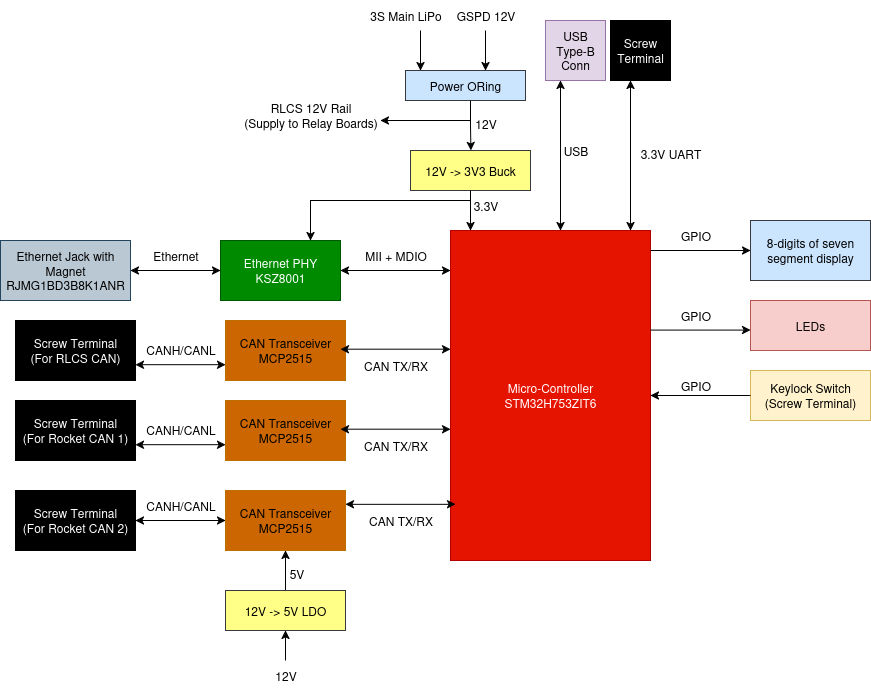

The diagram above was exported from draw.io. Its source (the exported page's mxGraphModel, read from the mxfile embedded in the PNG):
<mxGraphModel dx="1426" dy="795" grid="1" gridSize="10" guides="1" tooltips="1" connect="1" arrows="1" fold="1" page="1" pageScale="1" pageWidth="1169" pageHeight="827" math="0" shadow="0">
  <root>
    <mxCell id="0" />
    <mxCell id="1" parent="0" />
    <mxCell id="qdDsLHyzKveJU3ITfmSE-1" value="&lt;div&gt;Micro-Controller&lt;/div&gt;&lt;div&gt;STM32H753ZIT6&lt;/div&gt;" style="rounded=0;whiteSpace=wrap;html=1;fillColor=#e51400;strokeColor=#B20000;fontColor=#ffffff;" parent="1" vertex="1">
      <mxGeometry x="510" y="280" width="200" height="330" as="geometry" />
    </mxCell>
    <mxCell id="HoFPzHtr6OF-qo0QC_54-1" value="" style="endArrow=classic;startArrow=classic;html=1;rounded=0;" parent="1" edge="1">
      <mxGeometry width="50" height="50" relative="1" as="geometry">
        <mxPoint x="400" y="320" as="sourcePoint" />
        <mxPoint x="510" y="320" as="targetPoint" />
      </mxGeometry>
    </mxCell>
    <mxCell id="HoFPzHtr6OF-qo0QC_54-2" value="MII + MDIO" style="text;html=1;align=center;verticalAlign=middle;resizable=0;points=[];autosize=1;strokeColor=none;fillColor=none;" parent="1" vertex="1">
      <mxGeometry x="410" y="290" width="90" height="30" as="geometry" />
    </mxCell>
    <mxCell id="HoFPzHtr6OF-qo0QC_54-4" value="&lt;div&gt;Ethernet PHY&lt;/div&gt;&lt;div&gt;KSZ8001&lt;/div&gt;" style="rounded=0;whiteSpace=wrap;html=1;fillColor=#008a00;strokeColor=#005700;fontColor=#ffffff;" parent="1" vertex="1">
      <mxGeometry x="280" y="290" width="120" height="60" as="geometry" />
    </mxCell>
    <mxCell id="XH1Xhjpc8VRsZA--ubRQ-1" value="" style="endArrow=classic;startArrow=classic;html=1;rounded=0;" parent="1" edge="1">
      <mxGeometry width="50" height="50" relative="1" as="geometry">
        <mxPoint x="190" y="320" as="sourcePoint" />
        <mxPoint x="280" y="320" as="targetPoint" />
      </mxGeometry>
    </mxCell>
    <mxCell id="XH1Xhjpc8VRsZA--ubRQ-2" value="Ethernet" style="text;html=1;align=center;verticalAlign=middle;resizable=0;points=[];autosize=1;strokeColor=none;fillColor=none;" parent="1" vertex="1">
      <mxGeometry x="200" y="290" width="70" height="30" as="geometry" />
    </mxCell>
    <mxCell id="XH1Xhjpc8VRsZA--ubRQ-4" value="&lt;div&gt;Ethernet Jack with Magnet&lt;/div&gt;&lt;div&gt;RJMG1BD3B8K1ANR&lt;/div&gt;" style="rounded=0;whiteSpace=wrap;html=1;fillColor=#bac8d3;strokeColor=#23445d;" parent="1" vertex="1">
      <mxGeometry x="60" y="290" width="130" height="60" as="geometry" />
    </mxCell>
    <mxCell id="ubYwXcn9aYm7zvfCdxok-1" value="&lt;div&gt;CAN Transceiver&lt;/div&gt;&lt;div&gt;MCP2515&lt;/div&gt;" style="rounded=0;whiteSpace=wrap;html=1;fillColor=#CC6600;strokeColor=#BD7000;fontColor=#000000;" parent="1" vertex="1">
      <mxGeometry x="285" y="450" width="120" height="60" as="geometry" />
    </mxCell>
    <mxCell id="ubYwXcn9aYm7zvfCdxok-2" value="&lt;div&gt;CAN Transceiver&lt;/div&gt;&lt;div&gt;MCP2515&lt;/div&gt;" style="rounded=0;whiteSpace=wrap;html=1;fillColor=#CC6600;strokeColor=#BD7000;fontColor=#000000;" parent="1" vertex="1">
      <mxGeometry x="285" y="540" width="120" height="60" as="geometry" />
    </mxCell>
    <mxCell id="ubYwXcn9aYm7zvfCdxok-3" value="" style="endArrow=classic;startArrow=classic;html=1;rounded=0;" parent="1" edge="1">
      <mxGeometry width="50" height="50" relative="1" as="geometry">
        <mxPoint x="400" y="478.69" as="sourcePoint" />
        <mxPoint x="510" y="478.69" as="targetPoint" />
      </mxGeometry>
    </mxCell>
    <mxCell id="ubYwXcn9aYm7zvfCdxok-4" value="CAN TX/RX" style="text;html=1;align=center;verticalAlign=middle;resizable=0;points=[];autosize=1;strokeColor=none;fillColor=none;" parent="1" vertex="1">
      <mxGeometry x="410" y="480" width="90" height="30" as="geometry" />
    </mxCell>
    <mxCell id="ubYwXcn9aYm7zvfCdxok-5" value="" style="endArrow=classic;startArrow=classic;html=1;rounded=0;" parent="1" edge="1">
      <mxGeometry width="50" height="50" relative="1" as="geometry">
        <mxPoint x="405" y="553.83" as="sourcePoint" />
        <mxPoint x="515" y="553.83" as="targetPoint" />
      </mxGeometry>
    </mxCell>
    <mxCell id="ubYwXcn9aYm7zvfCdxok-6" value="CAN TX/RX" style="text;html=1;align=center;verticalAlign=middle;resizable=0;points=[];autosize=1;strokeColor=none;fillColor=none;" parent="1" vertex="1">
      <mxGeometry x="415" y="554.8299999999999" width="90" height="30" as="geometry" />
    </mxCell>
    <mxCell id="ubYwXcn9aYm7zvfCdxok-7" value="" style="endArrow=classic;startArrow=classic;html=1;rounded=0;" parent="1" edge="1">
      <mxGeometry width="50" height="50" relative="1" as="geometry">
        <mxPoint x="195" y="494.19" as="sourcePoint" />
        <mxPoint x="285" y="494.19" as="targetPoint" />
      </mxGeometry>
    </mxCell>
    <mxCell id="ubYwXcn9aYm7zvfCdxok-8" value="CANH/CANL" style="text;html=1;align=center;verticalAlign=middle;resizable=0;points=[];autosize=1;strokeColor=none;fillColor=none;" parent="1" vertex="1">
      <mxGeometry x="195" y="464.19" width="90" height="30" as="geometry" />
    </mxCell>
    <mxCell id="ubYwXcn9aYm7zvfCdxok-9" value="&lt;div&gt;&lt;span style=&quot;color: light-dark(rgb(255, 255, 255), rgb(237, 237, 237));&quot;&gt;Screw Terminal&lt;/span&gt;&lt;/div&gt;&lt;div&gt;&lt;span style=&quot;color: light-dark(rgb(255, 255, 255), rgb(237, 237, 237));&quot;&gt;(For Rocket CAN 1)&lt;/span&gt;&lt;/div&gt;" style="rounded=0;whiteSpace=wrap;html=1;fillColor=#000000;" parent="1" vertex="1">
      <mxGeometry x="75" y="450" width="120" height="60" as="geometry" />
    </mxCell>
    <mxCell id="ubYwXcn9aYm7zvfCdxok-11" value="" style="endArrow=classic;startArrow=classic;html=1;rounded=0;" parent="1" edge="1">
      <mxGeometry width="50" height="50" relative="1" as="geometry">
        <mxPoint x="195" y="570" as="sourcePoint" />
        <mxPoint x="285" y="570" as="targetPoint" />
      </mxGeometry>
    </mxCell>
    <mxCell id="ubYwXcn9aYm7zvfCdxok-12" value="CANH/CANL" style="text;html=1;align=center;verticalAlign=middle;resizable=0;points=[];autosize=1;strokeColor=none;fillColor=none;" parent="1" vertex="1">
      <mxGeometry x="195" y="540" width="90" height="30" as="geometry" />
    </mxCell>
    <mxCell id="ubYwXcn9aYm7zvfCdxok-13" value="&lt;div&gt;&lt;span style=&quot;color: light-dark(rgb(255, 255, 255), rgb(237, 237, 237));&quot;&gt;Screw Terminal&lt;/span&gt;&lt;/div&gt;&lt;div&gt;&lt;span style=&quot;color: light-dark(rgb(255, 255, 255), rgb(237, 237, 237));&quot;&gt;(For Rocket CAN 2)&lt;/span&gt;&lt;/div&gt;" style="rounded=0;whiteSpace=wrap;html=1;fillColor=#000000;" parent="1" vertex="1">
      <mxGeometry x="75" y="540" width="120" height="60" as="geometry" />
    </mxCell>
    <mxCell id="nTfEvm4-ibgXAPG-Cj3S-1" value="12V -&amp;gt; 3V3 Buck" style="rounded=0;whiteSpace=wrap;html=1;fillColor=#ffff88;strokeColor=#36393d;" parent="1" vertex="1">
      <mxGeometry x="470" y="200" width="120" height="40" as="geometry" />
    </mxCell>
    <mxCell id="nTfEvm4-ibgXAPG-Cj3S-2" style="edgeStyle=orthogonalEdgeStyle;rounded=0;orthogonalLoop=1;jettySize=auto;html=1;exitX=0.5;exitY=1;exitDx=0;exitDy=0;" parent="1" source="nTfEvm4-ibgXAPG-Cj3S-1" edge="1">
      <mxGeometry relative="1" as="geometry">
        <mxPoint x="530" y="280" as="targetPoint" />
      </mxGeometry>
    </mxCell>
    <mxCell id="nTfEvm4-ibgXAPG-Cj3S-3" value="Power ORing" style="rounded=0;whiteSpace=wrap;html=1;fillColor=#cce5ff;strokeColor=#36393d;" parent="1" vertex="1">
      <mxGeometry x="465" y="120" width="120" height="30" as="geometry" />
    </mxCell>
    <mxCell id="nTfEvm4-ibgXAPG-Cj3S-4" style="edgeStyle=orthogonalEdgeStyle;rounded=0;orthogonalLoop=1;jettySize=auto;html=1;exitX=0.5;exitY=1;exitDx=0;exitDy=0;entryX=0.087;entryY=-0.009;entryDx=0;entryDy=0;entryPerimeter=0;" parent="1" edge="1">
      <mxGeometry relative="1" as="geometry">
        <mxPoint x="530" y="150.36" as="sourcePoint" />
        <mxPoint x="530.44" y="200" as="targetPoint" />
      </mxGeometry>
    </mxCell>
    <mxCell id="nTfEvm4-ibgXAPG-Cj3S-5" value="12V" style="text;html=1;align=center;verticalAlign=middle;resizable=0;points=[];autosize=1;strokeColor=none;fillColor=none;" parent="1" vertex="1">
      <mxGeometry x="525" y="158.36" width="40" height="30" as="geometry" />
    </mxCell>
    <mxCell id="nTfEvm4-ibgXAPG-Cj3S-7" value="3.3V" style="text;html=1;align=center;verticalAlign=middle;resizable=0;points=[];autosize=1;strokeColor=none;fillColor=none;" parent="1" vertex="1">
      <mxGeometry x="520" y="240" width="50" height="30" as="geometry" />
    </mxCell>
    <mxCell id="nTfEvm4-ibgXAPG-Cj3S-9" value="" style="endArrow=classic;html=1;rounded=0;entryX=0.75;entryY=0;entryDx=0;entryDy=0;" parent="1" target="HoFPzHtr6OF-qo0QC_54-4" edge="1">
      <mxGeometry width="50" height="50" relative="1" as="geometry">
        <mxPoint x="530" y="250" as="sourcePoint" />
        <mxPoint x="580" y="200" as="targetPoint" />
        <Array as="points">
          <mxPoint x="370" y="250" />
        </Array>
      </mxGeometry>
    </mxCell>
    <mxCell id="nTfEvm4-ibgXAPG-Cj3S-11" style="edgeStyle=orthogonalEdgeStyle;rounded=0;orthogonalLoop=1;jettySize=auto;html=1;exitX=0.5;exitY=0;exitDx=0;exitDy=0;entryX=0.5;entryY=1;entryDx=0;entryDy=0;" parent="1" source="nTfEvm4-ibgXAPG-Cj3S-10" target="ubYwXcn9aYm7zvfCdxok-2" edge="1">
      <mxGeometry relative="1" as="geometry" />
    </mxCell>
    <mxCell id="nTfEvm4-ibgXAPG-Cj3S-10" value="12V -&amp;gt; 5V LDO" style="rounded=0;whiteSpace=wrap;html=1;fillColor=#ffff88;strokeColor=#36393d;" parent="1" vertex="1">
      <mxGeometry x="285" y="640" width="120" height="40" as="geometry" />
    </mxCell>
    <mxCell id="nTfEvm4-ibgXAPG-Cj3S-12" value="5V" style="text;html=1;align=center;verticalAlign=middle;resizable=0;points=[];autosize=1;strokeColor=none;fillColor=none;" parent="1" vertex="1">
      <mxGeometry x="336" y="608" width="40" height="30" as="geometry" />
    </mxCell>
    <mxCell id="nTfEvm4-ibgXAPG-Cj3S-13" value="12V" style="text;html=1;align=center;verticalAlign=middle;resizable=0;points=[];autosize=1;strokeColor=none;fillColor=none;" parent="1" vertex="1">
      <mxGeometry x="325" y="710" width="40" height="30" as="geometry" />
    </mxCell>
    <mxCell id="nTfEvm4-ibgXAPG-Cj3S-14" value="" style="endArrow=classic;html=1;rounded=0;entryX=0.5;entryY=1;entryDx=0;entryDy=0;" parent="1" target="nTfEvm4-ibgXAPG-Cj3S-10" edge="1">
      <mxGeometry width="50" height="50" relative="1" as="geometry">
        <mxPoint x="345" y="710" as="sourcePoint" />
        <mxPoint x="395" y="660" as="targetPoint" />
      </mxGeometry>
    </mxCell>
    <mxCell id="nTfEvm4-ibgXAPG-Cj3S-15" value="" style="endArrow=classic;html=1;rounded=0;" parent="1" edge="1">
      <mxGeometry width="50" height="50" relative="1" as="geometry">
        <mxPoint x="480" y="80" as="sourcePoint" />
        <mxPoint x="480" y="120" as="targetPoint" />
      </mxGeometry>
    </mxCell>
    <mxCell id="nTfEvm4-ibgXAPG-Cj3S-16" value="" style="endArrow=classic;html=1;rounded=0;" parent="1" edge="1">
      <mxGeometry width="50" height="50" relative="1" as="geometry">
        <mxPoint x="545" y="80" as="sourcePoint" />
        <mxPoint x="545" y="120" as="targetPoint" />
      </mxGeometry>
    </mxCell>
    <mxCell id="nTfEvm4-ibgXAPG-Cj3S-17" value="3S Main LiPo" style="text;html=1;align=center;verticalAlign=middle;resizable=0;points=[];autosize=1;strokeColor=none;fillColor=none;" parent="1" vertex="1">
      <mxGeometry x="420" y="50" width="90" height="30" as="geometry" />
    </mxCell>
    <mxCell id="nTfEvm4-ibgXAPG-Cj3S-18" value="GSPD 12V" style="text;html=1;align=center;verticalAlign=middle;resizable=0;points=[];autosize=1;strokeColor=none;fillColor=none;" parent="1" vertex="1">
      <mxGeometry x="505" y="50" width="80" height="30" as="geometry" />
    </mxCell>
    <mxCell id="nTfEvm4-ibgXAPG-Cj3S-19" value="" style="endArrow=classic;html=1;rounded=0;" parent="1" edge="1">
      <mxGeometry width="50" height="50" relative="1" as="geometry">
        <mxPoint x="530" y="170" as="sourcePoint" />
        <mxPoint x="440" y="170" as="targetPoint" />
      </mxGeometry>
    </mxCell>
    <mxCell id="nTfEvm4-ibgXAPG-Cj3S-20" value="&lt;div&gt;RLCS 12V Rail&lt;/div&gt;&lt;div&gt;(Supply to Relay Boards)&lt;/div&gt;" style="text;html=1;align=center;verticalAlign=middle;resizable=0;points=[];autosize=1;strokeColor=none;fillColor=none;" parent="1" vertex="1">
      <mxGeometry x="290" y="145" width="160" height="40" as="geometry" />
    </mxCell>
    <mxCell id="D9OYoL-hVHCEQilNKT06-1" value="" style="endArrow=classic;html=1;rounded=0;" parent="1" edge="1">
      <mxGeometry width="50" height="50" relative="1" as="geometry">
        <mxPoint x="710" y="300" as="sourcePoint" />
        <mxPoint x="810" y="300" as="targetPoint" />
      </mxGeometry>
    </mxCell>
    <mxCell id="D9OYoL-hVHCEQilNKT06-2" value="GPIO" style="text;html=1;align=center;verticalAlign=middle;resizable=0;points=[];autosize=1;strokeColor=none;fillColor=none;" parent="1" vertex="1">
      <mxGeometry x="730" y="270" width="50" height="30" as="geometry" />
    </mxCell>
    <mxCell id="D9OYoL-hVHCEQilNKT06-3" value="8-digits of seven segment display" style="rounded=0;whiteSpace=wrap;html=1;fillColor=#cce5ff;strokeColor=#36393d;" parent="1" vertex="1">
      <mxGeometry x="810" y="270" width="120" height="60" as="geometry" />
    </mxCell>
    <mxCell id="0N-YdFhR0gd5MEaFAJDC-1" value="" style="endArrow=classic;startArrow=classic;html=1;rounded=0;" parent="1" edge="1">
      <mxGeometry width="50" height="50" relative="1" as="geometry">
        <mxPoint x="620" y="280" as="sourcePoint" />
        <mxPoint x="620" y="130" as="targetPoint" />
      </mxGeometry>
    </mxCell>
    <mxCell id="0N-YdFhR0gd5MEaFAJDC-2" value="" style="endArrow=classic;startArrow=classic;html=1;rounded=0;" parent="1" edge="1">
      <mxGeometry width="50" height="50" relative="1" as="geometry">
        <mxPoint x="690" y="280" as="sourcePoint" />
        <mxPoint x="690" y="130" as="targetPoint" />
      </mxGeometry>
    </mxCell>
    <mxCell id="0N-YdFhR0gd5MEaFAJDC-3" value="USB" style="text;html=1;align=center;verticalAlign=middle;resizable=0;points=[];autosize=1;strokeColor=none;fillColor=none;" parent="1" vertex="1">
      <mxGeometry x="610" y="185" width="50" height="30" as="geometry" />
    </mxCell>
    <mxCell id="0N-YdFhR0gd5MEaFAJDC-4" value="&lt;div&gt;3.3V UART&lt;/div&gt;" style="text;html=1;align=center;verticalAlign=middle;resizable=0;points=[];autosize=1;strokeColor=none;fillColor=none;" parent="1" vertex="1">
      <mxGeometry x="690" y="188.36" width="80" height="30" as="geometry" />
    </mxCell>
    <mxCell id="0N-YdFhR0gd5MEaFAJDC-5" value="&lt;div&gt;&lt;span style=&quot;color: light-dark(rgb(255, 255, 255), rgb(237, 237, 237));&quot;&gt;Screw Terminal&lt;/span&gt;&lt;/div&gt;" style="rounded=0;whiteSpace=wrap;html=1;fillColor=#000000;" parent="1" vertex="1">
      <mxGeometry x="670" y="70" width="60" height="60" as="geometry" />
    </mxCell>
    <mxCell id="0N-YdFhR0gd5MEaFAJDC-7" value="&lt;div&gt;USB Type-B&lt;/div&gt;&lt;div&gt;Conn&lt;/div&gt;" style="rounded=0;whiteSpace=wrap;html=1;fillColor=#e1d5e7;strokeColor=#9673a6;" parent="1" vertex="1">
      <mxGeometry x="605" y="70" width="60" height="60" as="geometry" />
    </mxCell>
    <mxCell id="prMELB2387xpJ6BFsLP5-1" value="" style="endArrow=classic;html=1;rounded=0;" parent="1" edge="1">
      <mxGeometry width="50" height="50" relative="1" as="geometry">
        <mxPoint x="710" y="379.58" as="sourcePoint" />
        <mxPoint x="810" y="379.58" as="targetPoint" />
      </mxGeometry>
    </mxCell>
    <mxCell id="prMELB2387xpJ6BFsLP5-2" value="LEDs" style="rounded=0;whiteSpace=wrap;html=1;fillColor=#f8cecc;strokeColor=#b85450;" parent="1" vertex="1">
      <mxGeometry x="810" y="350" width="120" height="50" as="geometry" />
    </mxCell>
    <mxCell id="prMELB2387xpJ6BFsLP5-3" value="GPIO" style="text;html=1;align=center;verticalAlign=middle;resizable=0;points=[];autosize=1;strokeColor=none;fillColor=none;" parent="1" vertex="1">
      <mxGeometry x="730" y="350" width="50" height="30" as="geometry" />
    </mxCell>
    <mxCell id="xflImynpf2Wqqo4FIika-1" value="&lt;div&gt;CAN Transceiver&lt;/div&gt;&lt;div&gt;MCP2515&lt;/div&gt;" style="rounded=0;whiteSpace=wrap;html=1;fillColor=#CC6600;strokeColor=#BD7000;fontColor=#000000;" parent="1" vertex="1">
      <mxGeometry x="285" y="370" width="120" height="60" as="geometry" />
    </mxCell>
    <mxCell id="xflImynpf2Wqqo4FIika-2" value="" style="endArrow=classic;startArrow=classic;html=1;rounded=0;" parent="1" edge="1">
      <mxGeometry width="50" height="50" relative="1" as="geometry">
        <mxPoint x="400" y="398.69" as="sourcePoint" />
        <mxPoint x="510" y="398.69" as="targetPoint" />
      </mxGeometry>
    </mxCell>
    <mxCell id="xflImynpf2Wqqo4FIika-3" value="CAN TX/RX" style="text;html=1;align=center;verticalAlign=middle;resizable=0;points=[];autosize=1;strokeColor=none;fillColor=none;" parent="1" vertex="1">
      <mxGeometry x="410" y="400" width="90" height="30" as="geometry" />
    </mxCell>
    <mxCell id="xflImynpf2Wqqo4FIika-4" value="" style="endArrow=classic;startArrow=classic;html=1;rounded=0;" parent="1" edge="1">
      <mxGeometry width="50" height="50" relative="1" as="geometry">
        <mxPoint x="195" y="414.19000000000005" as="sourcePoint" />
        <mxPoint x="285" y="414.19000000000005" as="targetPoint" />
      </mxGeometry>
    </mxCell>
    <mxCell id="xflImynpf2Wqqo4FIika-5" value="CANH/CANL" style="text;html=1;align=center;verticalAlign=middle;resizable=0;points=[];autosize=1;strokeColor=none;fillColor=none;" parent="1" vertex="1">
      <mxGeometry x="195" y="384.19" width="90" height="30" as="geometry" />
    </mxCell>
    <mxCell id="xflImynpf2Wqqo4FIika-6" value="&lt;div&gt;&lt;span style=&quot;color: light-dark(rgb(255, 255, 255), rgb(237, 237, 237));&quot;&gt;Screw Terminal&lt;/span&gt;&lt;/div&gt;&lt;div&gt;&lt;span style=&quot;color: light-dark(rgb(255, 255, 255), rgb(237, 237, 237));&quot;&gt;(For RLCS CAN)&lt;/span&gt;&lt;/div&gt;" style="rounded=0;whiteSpace=wrap;html=1;fillColor=#000000;" parent="1" vertex="1">
      <mxGeometry x="75" y="370" width="120" height="60" as="geometry" />
    </mxCell>
    <mxCell id="oGTjjYkksZVO2E5MRqZW-1" value="&lt;div&gt;Keylock Switch&lt;/div&gt;&lt;div&gt;(Screw Terminal)&lt;/div&gt;" style="rounded=0;whiteSpace=wrap;html=1;fillColor=#fff2cc;strokeColor=#d6b656;" vertex="1" parent="1">
      <mxGeometry x="810" y="420" width="120" height="50" as="geometry" />
    </mxCell>
    <mxCell id="oGTjjYkksZVO2E5MRqZW-2" value="" style="endArrow=classic;html=1;rounded=0;entryX=1;entryY=0.5;entryDx=0;entryDy=0;exitX=0;exitY=0.5;exitDx=0;exitDy=0;" edge="1" parent="1" source="oGTjjYkksZVO2E5MRqZW-1" target="qdDsLHyzKveJU3ITfmSE-1">
      <mxGeometry width="50" height="50" relative="1" as="geometry">
        <mxPoint x="840" y="550" as="sourcePoint" />
        <mxPoint x="810" y="449.58" as="targetPoint" />
      </mxGeometry>
    </mxCell>
    <mxCell id="oGTjjYkksZVO2E5MRqZW-3" value="GPIO" style="text;html=1;align=center;verticalAlign=middle;resizable=0;points=[];autosize=1;strokeColor=none;fillColor=none;" vertex="1" parent="1">
      <mxGeometry x="730" y="420" width="50" height="30" as="geometry" />
    </mxCell>
  </root>
</mxGraphModel>